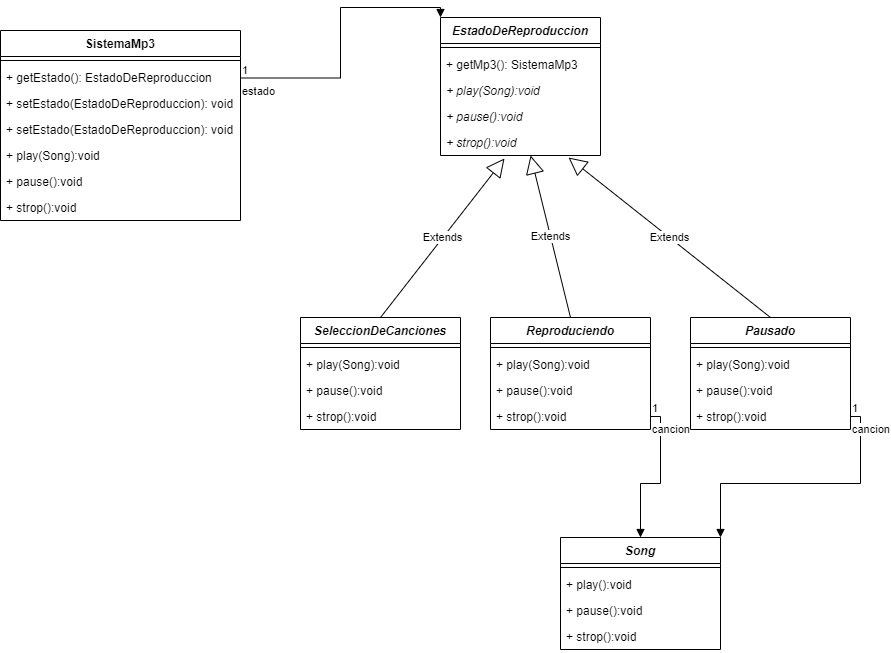

The diagram above was exported from draw.io. Its source (the exported page's mxGraphModel, read from the mxfile embedded in the PNG):
<mxGraphModel dx="955" dy="783" grid="1" gridSize="10" guides="1" tooltips="1" connect="1" arrows="1" fold="1" page="1" pageScale="1" pageWidth="827" pageHeight="1169" math="0" shadow="0">
  <root>
    <mxCell id="0" />
    <mxCell id="1" parent="0" />
    <mxCell id="-sTGL6bU__PzZ_W_wpiC-1" value="SistemaMp3" style="swimlane;fontStyle=1;align=center;verticalAlign=top;childLayout=stackLayout;horizontal=1;startSize=26;horizontalStack=0;resizeParent=1;resizeParentMax=0;resizeLast=0;collapsible=1;marginBottom=0;" vertex="1" parent="1">
      <mxGeometry x="50" y="323" width="240" height="190" as="geometry" />
    </mxCell>
    <mxCell id="-sTGL6bU__PzZ_W_wpiC-3" value="" style="line;strokeWidth=1;fillColor=none;align=left;verticalAlign=middle;spacingTop=-1;spacingLeft=3;spacingRight=3;rotatable=0;labelPosition=right;points=[];portConstraint=eastwest;" vertex="1" parent="-sTGL6bU__PzZ_W_wpiC-1">
      <mxGeometry y="26" width="240" height="8" as="geometry" />
    </mxCell>
    <mxCell id="-sTGL6bU__PzZ_W_wpiC-4" value="+ getEstado(): EstadoDeReproduccion" style="text;strokeColor=none;fillColor=none;align=left;verticalAlign=top;spacingLeft=4;spacingRight=4;overflow=hidden;rotatable=0;points=[[0,0.5],[1,0.5]];portConstraint=eastwest;" vertex="1" parent="-sTGL6bU__PzZ_W_wpiC-1">
      <mxGeometry y="34" width="240" height="26" as="geometry" />
    </mxCell>
    <mxCell id="-sTGL6bU__PzZ_W_wpiC-11" value="+ setEstado(EstadoDeReproduccion): void" style="text;strokeColor=none;fillColor=none;align=left;verticalAlign=top;spacingLeft=4;spacingRight=4;overflow=hidden;rotatable=0;points=[[0,0.5],[1,0.5]];portConstraint=eastwest;" vertex="1" parent="-sTGL6bU__PzZ_W_wpiC-1">
      <mxGeometry y="60" width="240" height="26" as="geometry" />
    </mxCell>
    <mxCell id="-sTGL6bU__PzZ_W_wpiC-12" value="+ setEstado(EstadoDeReproduccion): void" style="text;strokeColor=none;fillColor=none;align=left;verticalAlign=top;spacingLeft=4;spacingRight=4;overflow=hidden;rotatable=0;points=[[0,0.5],[1,0.5]];portConstraint=eastwest;" vertex="1" parent="-sTGL6bU__PzZ_W_wpiC-1">
      <mxGeometry y="86" width="240" height="26" as="geometry" />
    </mxCell>
    <mxCell id="-sTGL6bU__PzZ_W_wpiC-13" value="+ play(Song):void" style="text;strokeColor=none;fillColor=none;align=left;verticalAlign=top;spacingLeft=4;spacingRight=4;overflow=hidden;rotatable=0;points=[[0,0.5],[1,0.5]];portConstraint=eastwest;" vertex="1" parent="-sTGL6bU__PzZ_W_wpiC-1">
      <mxGeometry y="112" width="240" height="26" as="geometry" />
    </mxCell>
    <mxCell id="-sTGL6bU__PzZ_W_wpiC-14" value="+ pause():void" style="text;strokeColor=none;fillColor=none;align=left;verticalAlign=top;spacingLeft=4;spacingRight=4;overflow=hidden;rotatable=0;points=[[0,0.5],[1,0.5]];portConstraint=eastwest;" vertex="1" parent="-sTGL6bU__PzZ_W_wpiC-1">
      <mxGeometry y="138" width="240" height="26" as="geometry" />
    </mxCell>
    <mxCell id="-sTGL6bU__PzZ_W_wpiC-15" value="+ strop():void" style="text;strokeColor=none;fillColor=none;align=left;verticalAlign=top;spacingLeft=4;spacingRight=4;overflow=hidden;rotatable=0;points=[[0,0.5],[1,0.5]];portConstraint=eastwest;" vertex="1" parent="-sTGL6bU__PzZ_W_wpiC-1">
      <mxGeometry y="164" width="240" height="26" as="geometry" />
    </mxCell>
    <mxCell id="-sTGL6bU__PzZ_W_wpiC-5" value="EstadoDeReproduccion" style="swimlane;fontStyle=3;align=center;verticalAlign=top;childLayout=stackLayout;horizontal=1;startSize=26;horizontalStack=0;resizeParent=1;resizeParentMax=0;resizeLast=0;collapsible=1;marginBottom=0;" vertex="1" parent="1">
      <mxGeometry x="490" y="310" width="160" height="138" as="geometry" />
    </mxCell>
    <mxCell id="-sTGL6bU__PzZ_W_wpiC-7" value="" style="line;strokeWidth=1;fillColor=none;align=left;verticalAlign=middle;spacingTop=-1;spacingLeft=3;spacingRight=3;rotatable=0;labelPosition=right;points=[];portConstraint=eastwest;" vertex="1" parent="-sTGL6bU__PzZ_W_wpiC-5">
      <mxGeometry y="26" width="160" height="8" as="geometry" />
    </mxCell>
    <mxCell id="-sTGL6bU__PzZ_W_wpiC-8" value="+ getMp3(): SistemaMp3" style="text;strokeColor=none;fillColor=none;align=left;verticalAlign=top;spacingLeft=4;spacingRight=4;overflow=hidden;rotatable=0;points=[[0,0.5],[1,0.5]];portConstraint=eastwest;" vertex="1" parent="-sTGL6bU__PzZ_W_wpiC-5">
      <mxGeometry y="34" width="160" height="26" as="geometry" />
    </mxCell>
    <mxCell id="-sTGL6bU__PzZ_W_wpiC-17" value="+ play(Song):void" style="text;strokeColor=none;fillColor=none;align=left;verticalAlign=top;spacingLeft=4;spacingRight=4;overflow=hidden;rotatable=0;points=[[0,0.5],[1,0.5]];portConstraint=eastwest;fontStyle=2" vertex="1" parent="-sTGL6bU__PzZ_W_wpiC-5">
      <mxGeometry y="60" width="160" height="26" as="geometry" />
    </mxCell>
    <mxCell id="-sTGL6bU__PzZ_W_wpiC-18" value="+ pause():void" style="text;strokeColor=none;fillColor=none;align=left;verticalAlign=top;spacingLeft=4;spacingRight=4;overflow=hidden;rotatable=0;points=[[0,0.5],[1,0.5]];portConstraint=eastwest;fontStyle=2" vertex="1" parent="-sTGL6bU__PzZ_W_wpiC-5">
      <mxGeometry y="86" width="160" height="26" as="geometry" />
    </mxCell>
    <mxCell id="-sTGL6bU__PzZ_W_wpiC-19" value="+ strop():void" style="text;strokeColor=none;fillColor=none;align=left;verticalAlign=top;spacingLeft=4;spacingRight=4;overflow=hidden;rotatable=0;points=[[0,0.5],[1,0.5]];portConstraint=eastwest;fontStyle=2" vertex="1" parent="-sTGL6bU__PzZ_W_wpiC-5">
      <mxGeometry y="112" width="160" height="26" as="geometry" />
    </mxCell>
    <mxCell id="-sTGL6bU__PzZ_W_wpiC-9" value="estado" style="endArrow=block;endFill=1;html=1;edgeStyle=orthogonalEdgeStyle;align=left;verticalAlign=top;rounded=0;exitX=1;exitY=0.25;exitDx=0;exitDy=0;entryX=0;entryY=0;entryDx=0;entryDy=0;" edge="1" parent="1" source="-sTGL6bU__PzZ_W_wpiC-1" target="-sTGL6bU__PzZ_W_wpiC-5">
      <mxGeometry x="-1" relative="1" as="geometry">
        <mxPoint x="330" y="352.5" as="sourcePoint" />
        <mxPoint x="490" y="352.5" as="targetPoint" />
      </mxGeometry>
    </mxCell>
    <mxCell id="-sTGL6bU__PzZ_W_wpiC-10" value="1" style="edgeLabel;resizable=0;html=1;align=left;verticalAlign=bottom;" connectable="0" vertex="1" parent="-sTGL6bU__PzZ_W_wpiC-9">
      <mxGeometry x="-1" relative="1" as="geometry" />
    </mxCell>
    <mxCell id="-sTGL6bU__PzZ_W_wpiC-20" value="Song" style="swimlane;fontStyle=3;align=center;verticalAlign=top;childLayout=stackLayout;horizontal=1;startSize=26;horizontalStack=0;resizeParent=1;resizeParentMax=0;resizeLast=0;collapsible=1;marginBottom=0;" vertex="1" parent="1">
      <mxGeometry x="610" y="830" width="160" height="112" as="geometry" />
    </mxCell>
    <mxCell id="-sTGL6bU__PzZ_W_wpiC-21" value="" style="line;strokeWidth=1;fillColor=none;align=left;verticalAlign=middle;spacingTop=-1;spacingLeft=3;spacingRight=3;rotatable=0;labelPosition=right;points=[];portConstraint=eastwest;" vertex="1" parent="-sTGL6bU__PzZ_W_wpiC-20">
      <mxGeometry y="26" width="160" height="8" as="geometry" />
    </mxCell>
    <mxCell id="-sTGL6bU__PzZ_W_wpiC-23" value="+ play():void" style="text;strokeColor=none;fillColor=none;align=left;verticalAlign=top;spacingLeft=4;spacingRight=4;overflow=hidden;rotatable=0;points=[[0,0.5],[1,0.5]];portConstraint=eastwest;fontStyle=0" vertex="1" parent="-sTGL6bU__PzZ_W_wpiC-20">
      <mxGeometry y="34" width="160" height="26" as="geometry" />
    </mxCell>
    <mxCell id="-sTGL6bU__PzZ_W_wpiC-24" value="+ pause():void" style="text;strokeColor=none;fillColor=none;align=left;verticalAlign=top;spacingLeft=4;spacingRight=4;overflow=hidden;rotatable=0;points=[[0,0.5],[1,0.5]];portConstraint=eastwest;fontStyle=0" vertex="1" parent="-sTGL6bU__PzZ_W_wpiC-20">
      <mxGeometry y="60" width="160" height="26" as="geometry" />
    </mxCell>
    <mxCell id="-sTGL6bU__PzZ_W_wpiC-25" value="+ strop():void" style="text;strokeColor=none;fillColor=none;align=left;verticalAlign=top;spacingLeft=4;spacingRight=4;overflow=hidden;rotatable=0;points=[[0,0.5],[1,0.5]];portConstraint=eastwest;fontStyle=0" vertex="1" parent="-sTGL6bU__PzZ_W_wpiC-20">
      <mxGeometry y="86" width="160" height="26" as="geometry" />
    </mxCell>
    <mxCell id="-sTGL6bU__PzZ_W_wpiC-26" value="SeleccionDeCanciones" style="swimlane;fontStyle=3;align=center;verticalAlign=top;childLayout=stackLayout;horizontal=1;startSize=26;horizontalStack=0;resizeParent=1;resizeParentMax=0;resizeLast=0;collapsible=1;marginBottom=0;" vertex="1" parent="1">
      <mxGeometry x="350" y="610" width="160" height="112" as="geometry" />
    </mxCell>
    <mxCell id="-sTGL6bU__PzZ_W_wpiC-27" value="" style="line;strokeWidth=1;fillColor=none;align=left;verticalAlign=middle;spacingTop=-1;spacingLeft=3;spacingRight=3;rotatable=0;labelPosition=right;points=[];portConstraint=eastwest;" vertex="1" parent="-sTGL6bU__PzZ_W_wpiC-26">
      <mxGeometry y="26" width="160" height="8" as="geometry" />
    </mxCell>
    <mxCell id="-sTGL6bU__PzZ_W_wpiC-29" value="+ play(Song):void" style="text;strokeColor=none;fillColor=none;align=left;verticalAlign=top;spacingLeft=4;spacingRight=4;overflow=hidden;rotatable=0;points=[[0,0.5],[1,0.5]];portConstraint=eastwest;fontStyle=0" vertex="1" parent="-sTGL6bU__PzZ_W_wpiC-26">
      <mxGeometry y="34" width="160" height="26" as="geometry" />
    </mxCell>
    <mxCell id="-sTGL6bU__PzZ_W_wpiC-30" value="+ pause():void" style="text;strokeColor=none;fillColor=none;align=left;verticalAlign=top;spacingLeft=4;spacingRight=4;overflow=hidden;rotatable=0;points=[[0,0.5],[1,0.5]];portConstraint=eastwest;fontStyle=0" vertex="1" parent="-sTGL6bU__PzZ_W_wpiC-26">
      <mxGeometry y="60" width="160" height="26" as="geometry" />
    </mxCell>
    <mxCell id="-sTGL6bU__PzZ_W_wpiC-31" value="+ strop():void" style="text;strokeColor=none;fillColor=none;align=left;verticalAlign=top;spacingLeft=4;spacingRight=4;overflow=hidden;rotatable=0;points=[[0,0.5],[1,0.5]];portConstraint=eastwest;fontStyle=0" vertex="1" parent="-sTGL6bU__PzZ_W_wpiC-26">
      <mxGeometry y="86" width="160" height="26" as="geometry" />
    </mxCell>
    <mxCell id="-sTGL6bU__PzZ_W_wpiC-32" value="Extends" style="endArrow=block;endSize=16;endFill=0;html=1;rounded=0;entryX=0.4;entryY=1.115;entryDx=0;entryDy=0;exitX=0.5;exitY=0;exitDx=0;exitDy=0;entryPerimeter=0;" edge="1" parent="1" source="-sTGL6bU__PzZ_W_wpiC-26" target="-sTGL6bU__PzZ_W_wpiC-19">
      <mxGeometry width="160" relative="1" as="geometry">
        <mxPoint x="310" y="610" as="sourcePoint" />
        <mxPoint x="470" y="610" as="targetPoint" />
      </mxGeometry>
    </mxCell>
    <mxCell id="-sTGL6bU__PzZ_W_wpiC-33" value="Reproduciendo" style="swimlane;fontStyle=3;align=center;verticalAlign=top;childLayout=stackLayout;horizontal=1;startSize=26;horizontalStack=0;resizeParent=1;resizeParentMax=0;resizeLast=0;collapsible=1;marginBottom=0;" vertex="1" parent="1">
      <mxGeometry x="540" y="610" width="160" height="112" as="geometry" />
    </mxCell>
    <mxCell id="-sTGL6bU__PzZ_W_wpiC-34" value="" style="line;strokeWidth=1;fillColor=none;align=left;verticalAlign=middle;spacingTop=-1;spacingLeft=3;spacingRight=3;rotatable=0;labelPosition=right;points=[];portConstraint=eastwest;" vertex="1" parent="-sTGL6bU__PzZ_W_wpiC-33">
      <mxGeometry y="26" width="160" height="8" as="geometry" />
    </mxCell>
    <mxCell id="-sTGL6bU__PzZ_W_wpiC-35" value="+ play(Song):void" style="text;strokeColor=none;fillColor=none;align=left;verticalAlign=top;spacingLeft=4;spacingRight=4;overflow=hidden;rotatable=0;points=[[0,0.5],[1,0.5]];portConstraint=eastwest;fontStyle=0" vertex="1" parent="-sTGL6bU__PzZ_W_wpiC-33">
      <mxGeometry y="34" width="160" height="26" as="geometry" />
    </mxCell>
    <mxCell id="-sTGL6bU__PzZ_W_wpiC-36" value="+ pause():void" style="text;strokeColor=none;fillColor=none;align=left;verticalAlign=top;spacingLeft=4;spacingRight=4;overflow=hidden;rotatable=0;points=[[0,0.5],[1,0.5]];portConstraint=eastwest;fontStyle=0" vertex="1" parent="-sTGL6bU__PzZ_W_wpiC-33">
      <mxGeometry y="60" width="160" height="26" as="geometry" />
    </mxCell>
    <mxCell id="-sTGL6bU__PzZ_W_wpiC-37" value="+ strop():void" style="text;strokeColor=none;fillColor=none;align=left;verticalAlign=top;spacingLeft=4;spacingRight=4;overflow=hidden;rotatable=0;points=[[0,0.5],[1,0.5]];portConstraint=eastwest;fontStyle=0" vertex="1" parent="-sTGL6bU__PzZ_W_wpiC-33">
      <mxGeometry y="86" width="160" height="26" as="geometry" />
    </mxCell>
    <mxCell id="-sTGL6bU__PzZ_W_wpiC-38" value="Extends" style="endArrow=block;endSize=16;endFill=0;html=1;rounded=0;entryX=0.563;entryY=1;entryDx=0;entryDy=0;entryPerimeter=0;exitX=0.5;exitY=0;exitDx=0;exitDy=0;" edge="1" parent="1" source="-sTGL6bU__PzZ_W_wpiC-33" target="-sTGL6bU__PzZ_W_wpiC-19">
      <mxGeometry width="160" relative="1" as="geometry">
        <mxPoint x="620" y="610" as="sourcePoint" />
        <mxPoint x="624" y="460.99" as="targetPoint" />
      </mxGeometry>
    </mxCell>
    <mxCell id="-sTGL6bU__PzZ_W_wpiC-39" value="Pausado" style="swimlane;fontStyle=3;align=center;verticalAlign=top;childLayout=stackLayout;horizontal=1;startSize=26;horizontalStack=0;resizeParent=1;resizeParentMax=0;resizeLast=0;collapsible=1;marginBottom=0;" vertex="1" parent="1">
      <mxGeometry x="740" y="610" width="160" height="112" as="geometry" />
    </mxCell>
    <mxCell id="-sTGL6bU__PzZ_W_wpiC-40" value="" style="line;strokeWidth=1;fillColor=none;align=left;verticalAlign=middle;spacingTop=-1;spacingLeft=3;spacingRight=3;rotatable=0;labelPosition=right;points=[];portConstraint=eastwest;" vertex="1" parent="-sTGL6bU__PzZ_W_wpiC-39">
      <mxGeometry y="26" width="160" height="8" as="geometry" />
    </mxCell>
    <mxCell id="-sTGL6bU__PzZ_W_wpiC-41" value="+ play(Song):void" style="text;strokeColor=none;fillColor=none;align=left;verticalAlign=top;spacingLeft=4;spacingRight=4;overflow=hidden;rotatable=0;points=[[0,0.5],[1,0.5]];portConstraint=eastwest;fontStyle=0" vertex="1" parent="-sTGL6bU__PzZ_W_wpiC-39">
      <mxGeometry y="34" width="160" height="26" as="geometry" />
    </mxCell>
    <mxCell id="-sTGL6bU__PzZ_W_wpiC-42" value="+ pause():void" style="text;strokeColor=none;fillColor=none;align=left;verticalAlign=top;spacingLeft=4;spacingRight=4;overflow=hidden;rotatable=0;points=[[0,0.5],[1,0.5]];portConstraint=eastwest;fontStyle=0" vertex="1" parent="-sTGL6bU__PzZ_W_wpiC-39">
      <mxGeometry y="60" width="160" height="26" as="geometry" />
    </mxCell>
    <mxCell id="-sTGL6bU__PzZ_W_wpiC-43" value="+ strop():void" style="text;strokeColor=none;fillColor=none;align=left;verticalAlign=top;spacingLeft=4;spacingRight=4;overflow=hidden;rotatable=0;points=[[0,0.5],[1,0.5]];portConstraint=eastwest;fontStyle=0" vertex="1" parent="-sTGL6bU__PzZ_W_wpiC-39">
      <mxGeometry y="86" width="160" height="26" as="geometry" />
    </mxCell>
    <mxCell id="-sTGL6bU__PzZ_W_wpiC-44" value="Extends" style="endArrow=block;endSize=16;endFill=0;html=1;rounded=0;entryX=0.8;entryY=1.077;entryDx=0;entryDy=0;entryPerimeter=0;exitX=0.5;exitY=0;exitDx=0;exitDy=0;" edge="1" parent="1" source="-sTGL6bU__PzZ_W_wpiC-39" target="-sTGL6bU__PzZ_W_wpiC-19">
      <mxGeometry width="160" relative="1" as="geometry">
        <mxPoint x="729.92" y="610" as="sourcePoint" />
        <mxPoint x="689.9999999999999" y="448" as="targetPoint" />
      </mxGeometry>
    </mxCell>
    <mxCell id="-sTGL6bU__PzZ_W_wpiC-45" value="cancion" style="endArrow=block;endFill=1;html=1;edgeStyle=orthogonalEdgeStyle;align=left;verticalAlign=top;rounded=0;exitX=1;exitY=0.5;exitDx=0;exitDy=0;entryX=0.5;entryY=0;entryDx=0;entryDy=0;" edge="1" parent="1" source="-sTGL6bU__PzZ_W_wpiC-37" target="-sTGL6bU__PzZ_W_wpiC-20">
      <mxGeometry x="-1" relative="1" as="geometry">
        <mxPoint x="470" y="780" as="sourcePoint" />
        <mxPoint x="630" y="780" as="targetPoint" />
      </mxGeometry>
    </mxCell>
    <mxCell id="-sTGL6bU__PzZ_W_wpiC-46" value="1" style="edgeLabel;resizable=0;html=1;align=left;verticalAlign=bottom;" connectable="0" vertex="1" parent="-sTGL6bU__PzZ_W_wpiC-45">
      <mxGeometry x="-1" relative="1" as="geometry" />
    </mxCell>
    <mxCell id="-sTGL6bU__PzZ_W_wpiC-47" value="cancion" style="endArrow=block;endFill=1;html=1;edgeStyle=orthogonalEdgeStyle;align=left;verticalAlign=top;rounded=0;exitX=1;exitY=0.5;exitDx=0;exitDy=0;entryX=1;entryY=0;entryDx=0;entryDy=0;" edge="1" parent="1" source="-sTGL6bU__PzZ_W_wpiC-43" target="-sTGL6bU__PzZ_W_wpiC-20">
      <mxGeometry x="-1" relative="1" as="geometry">
        <mxPoint x="920" y="700" as="sourcePoint" />
        <mxPoint x="910" y="821" as="targetPoint" />
      </mxGeometry>
    </mxCell>
    <mxCell id="-sTGL6bU__PzZ_W_wpiC-48" value="1" style="edgeLabel;resizable=0;html=1;align=left;verticalAlign=bottom;" connectable="0" vertex="1" parent="-sTGL6bU__PzZ_W_wpiC-47">
      <mxGeometry x="-1" relative="1" as="geometry" />
    </mxCell>
  </root>
</mxGraphModel>